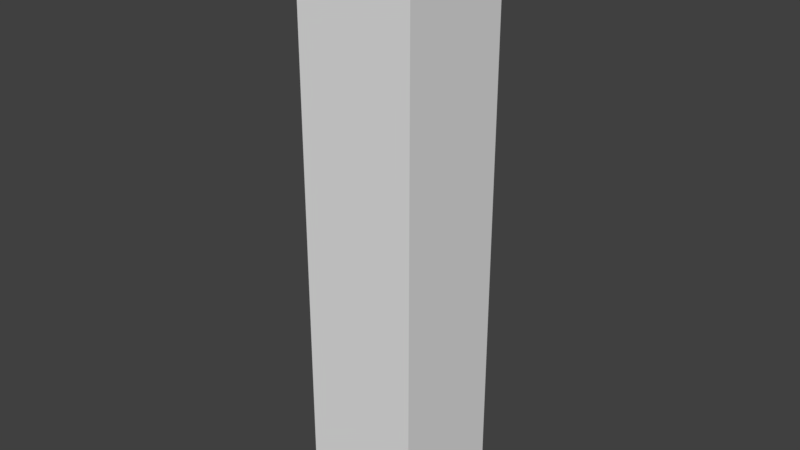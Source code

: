 # Source: construction_pole.blend  (saved by Blender 2.79.0; exported with 4.5.12 LTS)
import bpy
from mathutils import Matrix  # noqa: F401  (used for matrix-valued properties, if any)

bpy.ops.wm.read_factory_settings(use_empty=True)
scene = bpy.context.scene
scene.name = 'Scene'

# ---- collections
col_collection_1 = bpy.data.collections.new('Collection 1'); scene.collection.children.link(col_collection_1)

# ---- materials (node trees are filled in below, after node groups)
mat_material = bpy.data.materials.new('Material')
mat_material.alpha_threshold = 0.0
mat_material.use_transparent_shadow = False
mat_material.roughness = 0.5
mat_material.line_color = (0.0, 0.0, 0.0, 1.0)

# ---- material node trees

# ---- world
world_world = bpy.data.worlds.new('World'); scene.world = world_world
world_world.color = (0.05088, 0.05088, 0.05088)
world_world.use_sun_shadow = False
world_world.sun_shadow_jitter_overblur = 0.0
world_world.cycles.sampling_method = 'MANUAL'

# ---- meshes
me_cube = bpy.data.meshes.new('Cube')
me_cube.from_pydata([(0.2, 0.2, -1.0), (0.2, -0.2, -1.0), (-0.2, -0.2, -1.0), (-0.2, 0.2, -1.0), (0.2, 0.2, 1.0), (0.2, -0.2, 1.0), (-0.2, -0.2, 1.0), (-0.2, 0.2, 1.0)], [], [(4, 7, 6, 5), (0, 4, 5, 1), (1, 5, 6, 2), (2, 6, 7, 3), (4, 0, 3, 7)])
me_cube.materials.append(mat_material)
me_cube.use_remesh_preserve_volume = False
me_cube.use_remesh_preserve_attributes = False
me_cube.use_mirror_vertex_groups = False
me_cube.update()

# ---- objects
ob_cube = bpy.data.objects.new('Cube', me_cube)

# ---- transforms, parenting, visibility, modifiers, constraints
ob_cube.location = (0.0, 0.0, 0.5)
ob_cube.scale = (0.5, 0.5, 0.5)
ob_cube.lock_rotations_4d = False
ob_cube.empty_display_type = 'ARROWS'
ob_cube.lineart.crease_threshold = 0.0

# ---- collection membership
col_collection_1.objects.link(ob_cube)

# ---- scene / render settings (as saved in the file)
scene.frame_start = 1; scene.frame_end = 250; scene.frame_set(1)
scene.render.engine = 'BLENDER_EEVEE_NEXT'
scene.render.resolution_percentage = 50
scene.render.dither_intensity = 0.0
scene.cycles.use_denoising = False
scene.cycles.samples = 128
scene.cycles.sampling_pattern = 'TABULATED_SOBOL'
scene.cycles.use_adaptive_sampling = False
scene.cycles.use_light_tree = False
scene.cycles.blur_glossy = 0.0
scene.cycles.sample_clamp_indirect = 0.0
scene.view_settings.view_transform = 'Standard'
bpy.context.view_layer.update()

# ---- added for rendering (the .blend has no active camera and no usable light): camera, sun
cam_auto = bpy.data.cameras.new('AutoCamera')
cam_auto.lens = 50.0
cam_auto.sensor_width = 36.0
cam_auto.clip_end = 1000.0
ob_auto_camera = bpy.data.objects.new('AutoCamera', cam_auto)
scene.collection.objects.link(ob_auto_camera)
ob_auto_camera.location = (0.961522, -1.15383, 1.26922)
ob_auto_camera.rotation_euler = (1.09748, -7.21219e-08, 0.694738)
scene.camera = ob_auto_camera
light_auto_sun = bpy.data.lights.new('AutoSun', 'SUN')
light_auto_sun.energy = 3.0
light_auto_sun.angle = 0.0523599
ob_auto_sun = bpy.data.objects.new('AutoSun', light_auto_sun)
scene.collection.objects.link(ob_auto_sun)
ob_auto_sun.rotation_euler = (0.872665, 0.174533, 0.523599)
bpy.context.view_layer.update()
